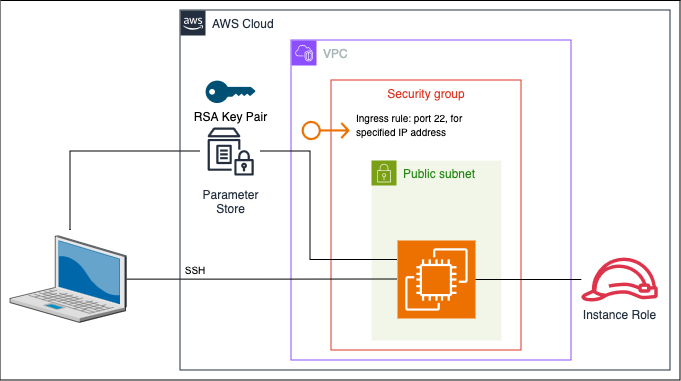

The diagram above was exported from draw.io. Its source (the exported page's mxGraphModel, read from the mxfile embedded in the PNG):
<mxGraphModel dx="1490" dy="910" grid="1" gridSize="10" guides="1" tooltips="1" connect="1" arrows="1" fold="1" page="1" pageScale="1" pageWidth="827" pageHeight="1169" math="0" shadow="0">
  <root>
    <mxCell id="0" />
    <mxCell id="1" parent="0" />
    <mxCell id="4HG7Ck5HDDxE3vP-vEPG-3" value="VPC" style="points=[[0,0],[0.25,0],[0.5,0],[0.75,0],[1,0],[1,0.25],[1,0.5],[1,0.75],[1,1],[0.75,1],[0.5,1],[0.25,1],[0,1],[0,0.75],[0,0.5],[0,0.25]];outlineConnect=0;gradientColor=none;html=1;whiteSpace=wrap;fontSize=12;fontStyle=0;container=1;pointerEvents=0;collapsible=0;recursiveResize=0;shape=mxgraph.aws4.group;grIcon=mxgraph.aws4.group_vpc2;strokeColor=#8C4FFF;fillColor=none;verticalAlign=top;align=left;spacingLeft=30;fontColor=#AAB7B8;dashed=0;" parent="1" vertex="1">
      <mxGeometry x="371" y="230" width="280" height="320" as="geometry" />
    </mxCell>
    <mxCell id="4HG7Ck5HDDxE3vP-vEPG-2" value="Security group" style="fillColor=none;strokeColor=#DD3522;verticalAlign=top;fontStyle=0;fontColor=#DD3522;whiteSpace=wrap;html=1;" parent="4HG7Ck5HDDxE3vP-vEPG-3" vertex="1">
      <mxGeometry x="40" y="40" width="190" height="270" as="geometry" />
    </mxCell>
    <mxCell id="4HG7Ck5HDDxE3vP-vEPG-10" value="Public subnet" style="points=[[0,0],[0.25,0],[0.5,0],[0.75,0],[1,0],[1,0.25],[1,0.5],[1,0.75],[1,1],[0.75,1],[0.5,1],[0.25,1],[0,1],[0,0.75],[0,0.5],[0,0.25]];outlineConnect=0;gradientColor=none;html=1;whiteSpace=wrap;fontSize=12;fontStyle=0;container=1;pointerEvents=0;collapsible=0;recursiveResize=0;shape=mxgraph.aws4.group;grIcon=mxgraph.aws4.group_security_group;grStroke=0;strokeColor=#7AA116;fillColor=#F2F6E8;verticalAlign=top;align=left;spacingLeft=30;fontColor=#248814;dashed=0;" parent="4HG7Ck5HDDxE3vP-vEPG-3" vertex="1">
      <mxGeometry x="80" y="120" width="130" height="180" as="geometry" />
    </mxCell>
    <mxCell id="4HG7Ck5HDDxE3vP-vEPG-12" value="" style="sketch=0;outlineConnect=0;fontColor=#232F3E;gradientColor=none;fillColor=#ED7100;strokeColor=none;dashed=0;verticalLabelPosition=bottom;verticalAlign=top;align=center;html=1;fontSize=12;fontStyle=0;aspect=fixed;pointerEvents=1;shape=mxgraph.aws4.elastic_ip_address;" parent="4HG7Ck5HDDxE3vP-vEPG-3" vertex="1">
      <mxGeometry x="10" y="80" width="48" height="20" as="geometry" />
    </mxCell>
    <mxCell id="4HG7Ck5HDDxE3vP-vEPG-19" value="&lt;font style=&quot;font-size: 10px;&quot;&gt;Ingress rule: port 22, for specified IP address&lt;/font&gt;" style="text;html=1;align=left;verticalAlign=middle;whiteSpace=wrap;rounded=0;" parent="4HG7Ck5HDDxE3vP-vEPG-3" vertex="1">
      <mxGeometry x="63" y="70" width="120" height="30" as="geometry" />
    </mxCell>
    <mxCell id="4HG7Ck5HDDxE3vP-vEPG-13" value="" style="sketch=0;points=[[0,0,0],[0.25,0,0],[0.5,0,0],[0.75,0,0],[1,0,0],[0,1,0],[0.25,1,0],[0.5,1,0],[0.75,1,0],[1,1,0],[0,0.25,0],[0,0.5,0],[0,0.75,0],[1,0.25,0],[1,0.5,0],[1,0.75,0]];outlineConnect=0;fontColor=#232F3E;fillColor=#ED7100;strokeColor=#ffffff;dashed=0;verticalLabelPosition=bottom;verticalAlign=top;align=center;html=1;fontSize=12;fontStyle=0;aspect=fixed;shape=mxgraph.aws4.resourceIcon;resIcon=mxgraph.aws4.ec2;" parent="4HG7Ck5HDDxE3vP-vEPG-3" vertex="1">
      <mxGeometry x="106" y="200" width="78" height="78" as="geometry" />
    </mxCell>
    <mxCell id="4HG7Ck5HDDxE3vP-vEPG-8" value="Parameter&#10;Store" style="sketch=0;outlineConnect=0;fontColor=#232F3E;gradientColor=none;strokeColor=#232F3E;fillColor=#ffffff;dashed=0;verticalLabelPosition=bottom;verticalAlign=top;align=center;html=1;fontSize=12;fontStyle=0;aspect=fixed;shape=mxgraph.aws4.resourceIcon;resIcon=mxgraph.aws4.parameter_store;" parent="1" vertex="1">
      <mxGeometry x="280" y="311" width="60" height="60" as="geometry" />
    </mxCell>
    <mxCell id="4HG7Ck5HDDxE3vP-vEPG-14" value="RSA Key Pair" style="points=[[0,0.5,0],[0.24,0,0],[0.5,0.28,0],[0.995,0.475,0],[0.5,0.72,0],[0.24,1,0]];verticalLabelPosition=bottom;sketch=0;html=1;verticalAlign=top;aspect=fixed;align=center;pointerEvents=1;shape=mxgraph.cisco19.key;fillColor=#005073;strokeColor=none;" parent="1" vertex="1">
      <mxGeometry x="285" y="270" width="50" height="22.5" as="geometry" />
    </mxCell>
    <mxCell id="4HG7Ck5HDDxE3vP-vEPG-18" style="edgeStyle=orthogonalEdgeStyle;rounded=0;orthogonalLoop=1;jettySize=auto;html=1;exitX=1;exitY=0.5;exitDx=0;exitDy=0;exitPerimeter=0;endArrow=none;endFill=0;" parent="1" source="4HG7Ck5HDDxE3vP-vEPG-13" target="4HG7Ck5HDDxE3vP-vEPG-11" edge="1">
      <mxGeometry relative="1" as="geometry" />
    </mxCell>
    <mxCell id="4HG7Ck5HDDxE3vP-vEPG-23" style="edgeStyle=orthogonalEdgeStyle;rounded=0;orthogonalLoop=1;jettySize=auto;html=1;endArrow=none;endFill=0;" parent="1" target="4HG7Ck5HDDxE3vP-vEPG-8" edge="1">
      <mxGeometry relative="1" as="geometry">
        <mxPoint x="150" y="420" as="sourcePoint" />
        <Array as="points">
          <mxPoint x="150" y="341" />
        </Array>
      </mxGeometry>
    </mxCell>
    <mxCell id="4HG7Ck5HDDxE3vP-vEPG-24" style="edgeStyle=orthogonalEdgeStyle;rounded=0;orthogonalLoop=1;jettySize=auto;html=1;endArrow=none;endFill=0;" parent="1" source="4HG7Ck5HDDxE3vP-vEPG-21" target="4HG7Ck5HDDxE3vP-vEPG-13" edge="1">
      <mxGeometry relative="1" as="geometry" />
    </mxCell>
    <mxCell id="4HG7Ck5HDDxE3vP-vEPG-21" value="" style="verticalLabelPosition=bottom;sketch=0;aspect=fixed;html=1;verticalAlign=top;strokeColor=none;align=center;outlineConnect=0;shape=mxgraph.citrix.laptop_2;" parent="1" vertex="1">
      <mxGeometry x="90" y="425.75" width="116" height="86.5" as="geometry" />
    </mxCell>
    <mxCell id="4HG7Ck5HDDxE3vP-vEPG-25" value="&lt;font style=&quot;font-size: 10px;&quot;&gt;SSH&lt;/font&gt;" style="text;html=1;align=center;verticalAlign=middle;whiteSpace=wrap;rounded=0;" parent="1" vertex="1">
      <mxGeometry x="245" y="445" width="60" height="30" as="geometry" />
    </mxCell>
    <mxCell id="4HG7Ck5HDDxE3vP-vEPG-27" value="AWS Cloud" style="points=[[0,0],[0.25,0],[0.5,0],[0.75,0],[1,0],[1,0.25],[1,0.5],[1,0.75],[1,1],[0.75,1],[0.5,1],[0.25,1],[0,1],[0,0.75],[0,0.5],[0,0.25]];outlineConnect=0;gradientColor=none;html=1;whiteSpace=wrap;fontSize=12;fontStyle=0;container=1;pointerEvents=0;collapsible=0;recursiveResize=0;shape=mxgraph.aws4.group;grIcon=mxgraph.aws4.group_aws_cloud_alt;strokeColor=#232F3E;fillColor=none;verticalAlign=top;align=left;spacingLeft=30;fontColor=#232F3E;dashed=0;" parent="1" vertex="1">
      <mxGeometry x="260" y="200" width="490" height="360" as="geometry" />
    </mxCell>
    <mxCell id="4HG7Ck5HDDxE3vP-vEPG-29" style="edgeStyle=orthogonalEdgeStyle;rounded=0;orthogonalLoop=1;jettySize=auto;html=1;exitX=0;exitY=0.25;exitDx=0;exitDy=0;exitPerimeter=0;endArrow=none;endFill=0;" parent="1" source="4HG7Ck5HDDxE3vP-vEPG-13" target="4HG7Ck5HDDxE3vP-vEPG-8" edge="1">
      <mxGeometry relative="1" as="geometry">
        <Array as="points">
          <mxPoint x="390" y="450" />
          <mxPoint x="390" y="341" />
        </Array>
      </mxGeometry>
    </mxCell>
    <mxCell id="K-hR3ViR91edXrEOPa3M-1" value="" style="swimlane;startSize=0;" vertex="1" parent="1">
      <mxGeometry x="80" y="190" width="680" height="380" as="geometry" />
    </mxCell>
    <mxCell id="4HG7Ck5HDDxE3vP-vEPG-11" value="Instance Role" style="sketch=0;outlineConnect=0;fontColor=#232F3E;gradientColor=none;fillColor=#DD344C;strokeColor=none;dashed=0;verticalLabelPosition=bottom;verticalAlign=top;align=center;html=1;fontSize=12;fontStyle=0;aspect=fixed;pointerEvents=1;shape=mxgraph.aws4.role;" parent="K-hR3ViR91edXrEOPa3M-1" vertex="1">
      <mxGeometry x="580" y="257" width="78" height="44" as="geometry" />
    </mxCell>
  </root>
</mxGraphModel>